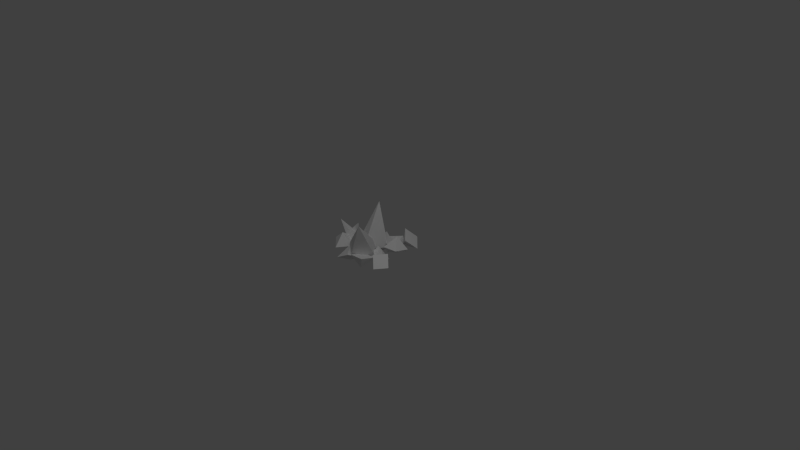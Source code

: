 # Source: elerium004.blend  (saved by Blender 2.63.0; exported with 4.5.12 LTS)
import bpy
from mathutils import Matrix  # noqa: F401  (used for matrix-valued properties, if any)

bpy.ops.wm.read_factory_settings(use_empty=True)
scene = bpy.context.scene
scene.name = 'Scene'

# ---- collections
col_collection_1 = bpy.data.collections.new('Collection 1'); scene.collection.children.link(col_collection_1)

# ---- materials (node trees are filled in below, after node groups)
mat_material = bpy.data.materials.new('Material')
mat_material.alpha_threshold = 0.0
mat_material.use_transparent_shadow = False
mat_material.roughness = 0.5
mat_material.line_color = (0.0, 0.0, 0.0, 1.0)

# ---- material node trees

# ---- world
world_world = bpy.data.worlds.new('World'); scene.world = world_world
world_world.color = (0.05088, 0.05088, 0.05088)
world_world.use_sun_shadow = False
world_world.sun_shadow_jitter_overblur = 0.0
world_world.cycles.sampling_method = 'MANUAL'
world_world.cycles.sample_map_resolution = 256

# ---- cameras
cam_camera = bpy.data.cameras.new('Camera')
cam_camera.clip_end = 100.0
cam_camera.lens = 35.0
cam_camera.sensor_width = 32.0
cam_camera.sensor_height = 18.0
cam_camera.ortho_scale = 7.314
cam_camera.dof.focus_distance = 0.0
cam_camera.dof.aperture_fstop = 128.0

# ---- lights
light_point_001 = bpy.data.lights.new('Point.001', 'POINT')
light_point_001.transmission_factor = 0.0
light_point_001.energy = 100.0
light_point_001.shadow_buffer_clip_start = 0.5
light_point_001.shadow_soft_size = 1.0
light_point_001.shadow_maximum_resolution = 0.006
light_point_001.use_absolute_resolution = True
light_point_001.cycles.use_multiple_importance_sampling = False

# ---- meshes
me_cube = bpy.data.meshes.new('Cube')
me_cube.from_pydata([(0.4831, 0.1014, 0.1768), (0.3367, 0.2484, 0.2284), (0.01864, -0.02096, 0.002259), (0.2747, 0.04669, 0.184), (0.223, 0.01836, 0.05856), (0.09164, -0.07809, 0.1969), (-0.04643, 0.08415, 0.1789), (0.08495, 0.1806, 0.04055), (0.4121, -0.0247, 0.3341), (0.2656, 0.1222, 0.3858), (-0.2583, 0.1262, 0.08017), (-0.3915, 0.2158, 0.09572), (-0.2839, 0.2126, 0.2139), (-0.2945, 0.05314, 0.2193), (-0.4021, 0.05635, 0.101), (0.2437, 0.08166, 0.05056), (0.1354, 0.167, 0.1175), (0.2741, 0.1594, 0.1791), (0.2639, 0.007813, 0.1833), (0.1252, 0.01543, 0.1217), (0.3086, -0.06212, 0.3725), (0.426, -0.2119, 0.2712), (0.4284, -0.009972, 0.201), (0.2152, -0.0133, 0.1844), (0.2129, -0.2152, 0.2546), (0.08433, -0.189, 0.2017), (0.2018, -0.3388, 0.1005), (0.2041, -0.1368, 0.03022), (-0.008986, -0.1402, 0.01358), (-0.01132, -0.3421, 0.08382), (0.07489, 0.2392, 0.1437), (-0.04945, 0.3275, -0.008738), (-0.1212, 0.1596, 0.1025), (0.05241, 0.04819, 0.04626), (0.1242, 0.2161, -0.06495), (-0.4921, -0.159, 0.2026), (-0.4149, -0.2866, 0.2472), (0.2374, -0.2929, 0.03472), (-0.3352, -0.1582, 0.2048), (0.2757, -0.4732, 0.08071), (0.1706, -0.3677, 0.1961), (0.3076, -0.2386, 0.2026), (0.4126, -0.3441, 0.08727), (-0.4169, -0.07578, 0.3105), (-0.3397, -0.2033, 0.3551), (-0.3426, -0.1219, -0.003954), (-0.2361, 0.0607, 0.03848), (-0.2512, -0.09055, 0.1888), (-0.4642, -0.08721, 0.1707), (-0.4491, 0.06404, 0.02032), (0.08089, -0.5091, 0.03988), (0.1804, -0.3556, 0.1541), (0.1701, -0.555, 0.2307), (-0.04275, -0.5514, 0.2114), (-0.03247, -0.3521, 0.1348), (-0.3455, -0.4023, 0.3521), (-0.5117, -0.3976, 0.2149), (-0.3549, -0.5402, 0.1866), (-0.2113, -0.3818, 0.1845), (-0.3681, -0.2393, 0.2128), (-0.4522, -0.1725, 0.1761), (-0.5822, -0.2923, 0.0527), (-0.3736, -0.2813, 0.007383), (-0.3865, -0.06808, -0.00076), (-0.5952, -0.07901, 0.04456), (-0.1307, 0.02229, 0.1552), (-0.0319, 0.1579, 0.01979), (-0.2155, 0.216, 0.1127), (-0.3098, 0.03994, 0.03635), (-0.1262, -0.01811, -0.05657), (-0.2278, -0.4128, 0.2035), (-0.2693, -0.5995, 0.1039), (-0.08055, -0.5703, 0.2), (-0.04908, -0.3932, 0.08445), (-0.2378, -0.4224, -0.01168), (-0.1204, 0.07807, 0.1305), (0.07734, -0.03418, 0.1043), (-0.1278, -0.1355, -0.01025), (-0.2713, -0.2018, 0.191), (0.02567, -0.04832, 0.7752), (-0.07352, -0.3141, 0.1648), (-0.04595, -0.1372, 0.2018), (0.09525, -0.2723, 0.08263), (-0.1502, -0.271, 0.01015), (-0.2642, -0.376, 0.2137), (0.1765, -0.5354, 0.6968), (-0.123, -0.511, 0.09453), (-0.1445, -0.2858, 0.1501), (-0.2511, -0.3608, 0.06814), (-0.1947, -0.2118, 0.002932), (-0.2525, -0.0991, 0.1195), (-0.4788, -0.3021, 0.4551), (-0.359, -0.1742, 0.03759)], [], [(11, 14, 13, 12), (4, 7, 6, 5), (1, 3, 9), (3, 8, 9), (3, 0, 8), (3, 1, 0), (1, 9, 8, 0), (2, 4, 5), (2, 5, 6), (2, 6, 7), (4, 2, 7), (10, 11, 12), (10, 12, 13), (10, 13, 14), (11, 10, 14), (16, 19, 18, 17), (15, 16, 17), (15, 17, 18), (15, 18, 19), (16, 15, 19), (21, 24, 23, 22), (20, 21, 22), (20, 22, 23), (20, 23, 24), (21, 20, 24), (26, 29, 28, 27), (25, 26, 27), (25, 27, 28), (25, 28, 29), (26, 25, 29), (31, 34, 33, 32), (30, 31, 32), (30, 32, 33), (30, 33, 34), (31, 30, 34), (46, 49, 48, 47), (39, 42, 41, 40), (36, 38, 44), (38, 43, 44), (38, 35, 43), (38, 36, 35), (36, 44, 43, 35), (37, 39, 40), (37, 40, 41), (37, 41, 42), (39, 37, 42), (45, 46, 47), (45, 47, 48), (45, 48, 49), (46, 45, 49), (51, 54, 53, 52), (50, 51, 52), (50, 52, 53), (50, 53, 54), (51, 50, 54), (56, 59, 58, 57), (55, 56, 57), (55, 57, 58), (55, 58, 59), (56, 55, 59), (61, 64, 63, 62), (60, 61, 62), (60, 62, 63), (60, 63, 64), (61, 60, 64), (66, 69, 68, 67), (65, 66, 67), (65, 67, 68), (65, 68, 69), (66, 65, 69), (71, 74, 73, 72), (70, 71, 72), (70, 72, 73), (70, 73, 74), (71, 70, 74), (77, 76, 80), (79, 75, 78), (79, 76, 75), (80, 78, 77), (77, 75, 76), (80, 79, 78), (77, 78, 75), (80, 76, 79), (83, 82, 86), (85, 81, 84), (85, 82, 81), (86, 84, 83), (83, 81, 82), (86, 85, 84), (83, 84, 81), (86, 82, 85), (89, 88, 92), (91, 87, 90), (91, 88, 87), (92, 90, 89), (89, 87, 88), (92, 91, 90), (89, 90, 87), (92, 88, 91)])
_uv = me_cube.uv_layers.new(name='UVMap')
_uv.uv.foreach_set('vector', [0.05939, 0.4109, 0.3391, 0.4109, 0.3391, 0.6906, 0.05939, 0.6906, 0.05939, 0.4109, 0.3391, 0.4109, 0.3391, 0.6906, 0.05939, 0.6906, 0.01254, 0.8514, 0.2577, 0.7067, 0.2577, 0.9913, 0.2619, 0.7067, 0.2619, 0.9913, 0.01673, 0.8514, 0.2619, 0.9913, 0.01673, 0.8466, 0.2619, 0.7067, 0.2577, 0.7067, 0.2577, 0.9913, 0.01254, 0.8514, 0.05939, 0.4109, 0.3391, 0.4109, 0.3391, 0.6906, 0.05939, 0.6906, 0.2619, 0.9913, 0.01673, 0.8466, 0.2619, 0.7067, 0.2577, 0.7067, 0.2577, 0.9913, 0.01254, 0.8514, 0.2619, 0.9922, 0.01675, 0.8475, 0.2619, 0.7075, 0.01673, 0.8514, 0.2619, 0.7067, 0.2619, 0.9913, 0.2598, 0.7063, 0.2598, 0.991, 0.01466, 0.851, 0.2619, 0.9922, 0.01675, 0.8475, 0.2619, 0.7075, 0.01254, 0.849, 0.2619, 0.7067, 0.2619, 0.9913, 0.2619, 0.9913, 0.01254, 0.849, 0.2619, 0.7067, 0.05939, 0.4109, 0.3391, 0.4109, 0.3391, 0.6906, 0.05939, 0.6906, 0.01254, 0.849, 0.2619, 0.7067, 0.2619, 0.9913, 0.008895, 0.8503, 0.2599, 0.707, 0.2599, 0.9936, 0.2577, 0.7067, 0.2577, 0.9913, 0.01254, 0.8514, 0.2619, 0.9913, 0.01254, 0.849, 0.2619, 0.7067, 0.05939, 0.4109, 0.3391, 0.4109, 0.3391, 0.6906, 0.05939, 0.6906, 0.01254, 0.849, 0.2619, 0.7067, 0.2619, 0.9913, 0.2978, 0.849, 0.5471, 0.7067, 0.5471, 0.9913, 0.01256, 0.8499, 0.2619, 0.7075, 0.2619, 0.9922, 0.01673, 0.8514, 0.2619, 0.7067, 0.2619, 0.9913, 0.05939, 0.4109, 0.3391, 0.4109, 0.3391, 0.6906, 0.05939, 0.6906, 0.01254, 0.849, 0.2619, 0.7067, 0.2619, 0.9913, 0.01254, 0.849, 0.2619, 0.7067, 0.2619, 0.9913, 0.2619, 0.7067, 0.2619, 0.9913, 0.01673, 0.8514, 0.01673, 0.8514, 0.2619, 0.7067, 0.2619, 0.9913, 0.05939, 0.4109, 0.3391, 0.4109, 0.3391, 0.6906, 0.05939, 0.6906, 0.01254, 0.849, 0.2619, 0.7067, 0.2619, 0.9913, 0.01254, 0.849, 0.2619, 0.7067, 0.2619, 0.9913, 0.2619, 0.7067, 0.2619, 0.9913, 0.01673, 0.8514, 0.01673, 0.8514, 0.2619, 0.7067, 0.2619, 0.9913, 0.05939, 0.4109, 0.3391, 0.4109, 0.3391, 0.6906, 0.05939, 0.6906, 0.05939, 0.4109, 0.3391, 0.4109, 0.3391, 0.6906, 0.05939, 0.6906, 0.01254, 0.8514, 0.2577, 0.7067, 0.2577, 0.9913, 0.2619, 0.7067, 0.2619, 0.9913, 0.01673, 0.8514, 0.2619, 0.9913, 0.01673, 0.8466, 0.2619, 0.7067, 0.2577, 0.7067, 0.2577, 0.9913, 0.01254, 0.8514, 0.05939, 0.4109, 0.3391, 0.4109, 0.3391, 0.6906, 0.05939, 0.6906, 0.2619, 0.9913, 0.01673, 0.8466, 0.2619, 0.7067, 0.2577, 0.7067, 0.2577, 0.9913, 0.01254, 0.8514, 0.2619, 0.9922, 0.01675, 0.8475, 0.2619, 0.7075, 0.01673, 0.8514, 0.2619, 0.7067, 0.2619, 0.9913, 0.2598, 0.7063, 0.2598, 0.991, 0.01466, 0.851, 0.2619, 0.9922, 0.01675, 0.8475, 0.2619, 0.7075, 0.01254, 0.849, 0.2619, 0.7067, 0.2619, 0.9913, 0.2619, 0.9913, 0.01254, 0.849, 0.2619, 0.7067, 0.05939, 0.4109, 0.3391, 0.4109, 0.3391, 0.6906, 0.05939, 0.6906, 0.01254, 0.849, 0.2619, 0.7067, 0.2619, 0.9913, 0.008895, 0.8503, 0.2599, 0.707, 0.2599, 0.9936, 0.2577, 0.7067, 0.2577, 0.9913, 0.01254, 0.8514, 0.2619, 0.9913, 0.01254, 0.849, 0.2619, 0.7067, 0.05939, 0.4109, 0.3391, 0.4109, 0.3391, 0.6906, 0.05939, 0.6906, 0.01254, 0.849, 0.2619, 0.7067, 0.2619, 0.9913, 0.2978, 0.849, 0.5471, 0.7067, 0.5471, 0.9913, 0.01256, 0.8499, 0.2619, 0.7075, 0.2619, 0.9922, 0.01673, 0.8514, 0.2619, 0.7067, 0.2619, 0.9913, 0.05939, 0.4109, 0.3391, 0.4109, 0.3391, 0.6906, 0.05939, 0.6906, 0.01254, 0.849, 0.2619, 0.7067, 0.2619, 0.9913, 0.01254, 0.849, 0.2619, 0.7067, 0.2619, 0.9913, 0.2619, 0.7067, 0.2619, 0.9913, 0.01673, 0.8514, 0.01673, 0.8514, 0.2619, 0.7067, 0.2619, 0.9913, 0.05939, 0.4109, 0.3391, 0.4109, 0.3391, 0.6906, 0.05939, 0.6906, 0.01254, 0.849, 0.2619, 0.7067, 0.2619, 0.9913, 0.01254, 0.849, 0.2619, 0.7067, 0.2619, 0.9913, 0.2619, 0.7067, 0.2619, 0.9913, 0.01673, 0.8514, 0.01673, 0.8514, 0.2619, 0.7067, 0.2619, 0.9913, 0.05939, 0.4109, 0.3391, 0.4109, 0.3391, 0.6906, 0.05939, 0.6906, 0.01254, 0.849, 0.2619, 0.7067, 0.2619, 0.9913, 0.01254, 0.849, 0.2619, 0.7067, 0.2619, 0.9913, 0.2619, 0.7067, 0.2619, 0.9913, 0.01673, 0.8514, 0.01673, 0.8514, 0.2619, 0.7067, 0.2619, 0.9913, 0.8441, 0.3708, 0.9975, 0.4867, 0.7613, 0.5443, 0.9958, 0.9924, 0.7613, 0.5443, 0.9975, 0.4867, 0.6794, 0.398, 0.8999, 0.8193, 0.746, 0.8688, 0.746, 0.8688, 0.8999, 0.8193, 0.8725, 0.998, 0.8725, 0.998, 0.746, 0.8688, 0.8999, 0.8193, 0.746, 0.8688, 0.6794, 0.398, 0.8999, 0.8193, 0.8441, 0.3708, 0.9975, 0.4867, 0.7613, 0.5443, 0.7613, 0.5443, 0.9975, 0.4867, 0.9958, 0.9924, 0.8441, 0.3708, 0.9975, 0.4867, 0.7613, 0.5443, 0.9958, 0.9924, 0.7613, 0.5443, 0.9975, 0.4867, 0.6794, 0.398, 0.8999, 0.8193, 0.746, 0.8688, 0.746, 0.8688, 0.8999, 0.8193, 0.8725, 0.998, 0.8725, 0.998, 0.746, 0.8688, 0.8999, 0.8193, 0.746, 0.8688, 0.6794, 0.398, 0.8999, 0.8193, 0.8441, 0.3708, 0.9975, 0.4867, 0.7613, 0.5443, 0.7613, 0.5443, 0.9975, 0.4867, 0.9958, 0.9924, 0.8441, 0.3708, 0.9975, 0.4867, 0.7613, 0.5443, 0.9958, 0.9924, 0.7613, 0.5443, 0.9975, 0.4867, 0.6794, 0.398, 0.8999, 0.8193, 0.746, 0.8688, 0.746, 0.8688, 0.8999, 0.8193, 0.8725, 0.998, 0.8725, 0.998, 0.746, 0.8688, 0.8999, 0.8193, 0.746, 0.8688, 0.6794, 0.398, 0.8999, 0.8193, 0.8441, 0.3708, 0.9975, 0.4867, 0.7613, 0.5443, 0.7613, 0.5443, 0.9975, 0.4867, 0.9958, 0.9924])
me_cube.materials.append(mat_material)
me_cube.use_remesh_preserve_volume = False
me_cube.use_remesh_preserve_attributes = False
me_cube.use_mirror_vertex_groups = False
me_cube.update()

# ---- objects
ob_point = bpy.data.objects.new('Point', light_point_001)
ob_cube = bpy.data.objects.new('Cube', me_cube)
ob_camera = bpy.data.objects.new('Camera', cam_camera)

# ---- transforms, parenting, visibility, modifiers, constraints
ob_point.location = (2.231, -1.452, 3.573)
ob_point.lineart.crease_threshold = 0.0
ob_cube.location = (0.06151, 0.1729, 0.002463)
ob_cube.rotation_euler = (0.1106, -2.451e-17, -1.357e-18)
ob_cube.lock_rotations_4d = False
ob_cube.empty_display_type = 'ARROWS'
ob_cube.lineart.crease_threshold = 0.0
ob_camera.location = (7.481, -6.508, 5.344)
ob_camera.rotation_euler = (1.109, 0.01082, 0.8149)
ob_camera.lock_rotations_4d = False
ob_camera.empty_display_type = 'ARROWS'
ob_camera.color = (0.0, 0.0, 0.0, 0.0)
ob_camera.display_type = 'WIRE'
ob_camera.lineart.crease_threshold = 0.0

# ---- collection membership
col_collection_1.objects.link(ob_point)
col_collection_1.objects.link(ob_cube)
col_collection_1.objects.link(ob_camera)

# ---- scene / render settings (as saved in the file)
scene.camera = ob_camera
scene.frame_start = 1; scene.frame_end = 250; scene.frame_set(1)
scene.render.engine = 'BLENDER_EEVEE_NEXT'
scene.render.resolution_percentage = 50
scene.render.dither_intensity = 0.0
scene.cycles.use_denoising = False
scene.cycles.samples = 10
scene.cycles.sampling_pattern = 'TABULATED_SOBOL'
scene.cycles.light_sampling_threshold = 0.0
scene.cycles.use_adaptive_sampling = False
scene.cycles.use_light_tree = False
scene.cycles.blur_glossy = 0.0
scene.cycles.volume_bounces = 1
scene.cycles.pixel_filter_type = 'GAUSSIAN'
scene.cycles.sample_clamp_indirect = 0.0
scene.view_settings.view_transform = 'Standard'
bpy.context.view_layer.update()
